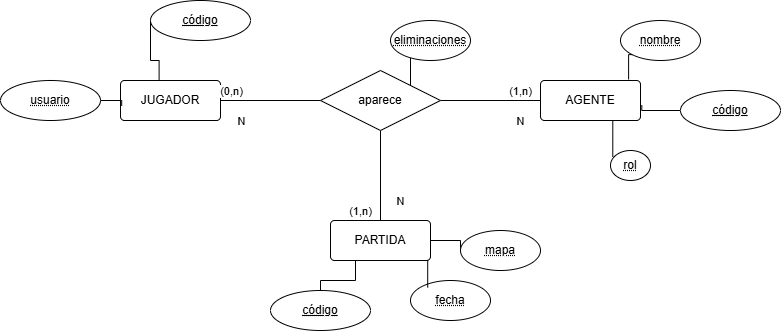

The diagram above was exported from draw.io. Its source (the exported page's mxGraphModel, read from the mxfile embedded in the PNG):
<mxGraphModel dx="822" dy="438" grid="1" gridSize="10" guides="1" tooltips="1" connect="1" arrows="1" fold="1" page="1" pageScale="1" pageWidth="827" pageHeight="1169" math="0" shadow="0">
  <root>
    <mxCell id="0" />
    <mxCell id="1" parent="0" />
    <mxCell id="C8EfypUN6tc4uPxLwNeN-1" parent="1" style="rounded=1;arcSize=10;whiteSpace=wrap;html=1;align=center;" value="AGENTE" vertex="1">
      <mxGeometry height="40" width="100" x="780" y="160" as="geometry" />
    </mxCell>
    <mxCell id="C8EfypUN6tc4uPxLwNeN-3" parent="1" style="rounded=1;arcSize=10;whiteSpace=wrap;html=1;align=center;" value="JUGADOR" vertex="1">
      <mxGeometry height="40" width="100" x="360" y="160" as="geometry" />
    </mxCell>
    <mxCell id="C8EfypUN6tc4uPxLwNeN-4" edge="1" parent="1" source="C8EfypUN6tc4uPxLwNeN-10" style="edgeStyle=orthogonalEdgeStyle;shape=connector;rounded=0;orthogonalLoop=1;jettySize=auto;html=1;strokeColor=default;align=center;verticalAlign=middle;fontFamily=Helvetica;fontSize=11;fontColor=default;labelBackgroundColor=default;endArrow=none;endFill=0;" target="C8EfypUN6tc4uPxLwNeN-1" value="">
      <mxGeometry relative="1" as="geometry" />
    </mxCell>
    <mxCell id="C8EfypUN6tc4uPxLwNeN-5" connectable="0" parent="C8EfypUN6tc4uPxLwNeN-4" style="edgeLabel;html=1;align=center;verticalAlign=middle;resizable=0;points=[];fontFamily=Helvetica;fontSize=11;fontColor=default;labelBackgroundColor=default;" value="(1,n)" vertex="1">
      <mxGeometry relative="1" x="-0.012" y="-2" as="geometry">
        <mxPoint x="31" y="-12" as="offset" />
      </mxGeometry>
    </mxCell>
    <mxCell id="C8EfypUN6tc4uPxLwNeN-7" edge="1" parent="1" source="C8EfypUN6tc4uPxLwNeN-10" style="edgeStyle=orthogonalEdgeStyle;shape=connector;rounded=0;orthogonalLoop=1;jettySize=auto;html=1;strokeColor=default;align=center;verticalAlign=middle;fontFamily=Helvetica;fontSize=11;fontColor=default;labelBackgroundColor=default;endArrow=none;endFill=0;" target="C8EfypUN6tc4uPxLwNeN-3" value="">
      <mxGeometry relative="1" as="geometry" />
    </mxCell>
    <mxCell id="C8EfypUN6tc4uPxLwNeN-8" connectable="0" parent="C8EfypUN6tc4uPxLwNeN-7" style="edgeLabel;html=1;align=center;verticalAlign=middle;resizable=0;points=[];fontFamily=Helvetica;fontSize=11;fontColor=default;labelBackgroundColor=default;" value="(0,n)" vertex="1">
      <mxGeometry relative="1" x="0.132" y="-4" as="geometry">
        <mxPoint x="-33" y="-6" as="offset" />
      </mxGeometry>
    </mxCell>
    <mxCell id="5J5McIC91fZMNpbWJGf4-1" connectable="0" parent="C8EfypUN6tc4uPxLwNeN-7" style="edgeLabel;html=1;align=center;verticalAlign=middle;resizable=0;points=[];fontFamily=Helvetica;fontSize=11;fontColor=default;labelBackgroundColor=default;" value="N" vertex="1">
      <mxGeometry relative="1" x="0.132" y="-4" as="geometry">
        <mxPoint x="-23" y="24" as="offset" />
      </mxGeometry>
    </mxCell>
    <mxCell id="5J5McIC91fZMNpbWJGf4-2" connectable="0" parent="C8EfypUN6tc4uPxLwNeN-7" style="edgeLabel;html=1;align=center;verticalAlign=middle;resizable=0;points=[];fontFamily=Helvetica;fontSize=11;fontColor=default;labelBackgroundColor=default;" value="N" vertex="1">
      <mxGeometry relative="1" x="0.132" y="-4" as="geometry">
        <mxPoint x="257" y="24" as="offset" />
      </mxGeometry>
    </mxCell>
    <mxCell id="5J5McIC91fZMNpbWJGf4-3" connectable="0" parent="C8EfypUN6tc4uPxLwNeN-7" style="edgeLabel;html=1;align=center;verticalAlign=middle;resizable=0;points=[];fontFamily=Helvetica;fontSize=11;fontColor=default;labelBackgroundColor=default;" value="N" vertex="1">
      <mxGeometry relative="1" x="0.132" y="-4" as="geometry">
        <mxPoint x="137" y="104" as="offset" />
      </mxGeometry>
    </mxCell>
    <mxCell id="5J5McIC91fZMNpbWJGf4-6" connectable="0" parent="C8EfypUN6tc4uPxLwNeN-7" style="edgeLabel;html=1;align=center;verticalAlign=middle;resizable=0;points=[];fontFamily=Helvetica;fontSize=11;fontColor=default;labelBackgroundColor=default;" value="(1,n)" vertex="1">
      <mxGeometry relative="1" x="0.132" y="-4" as="geometry">
        <mxPoint x="97" y="114" as="offset" />
      </mxGeometry>
    </mxCell>
    <mxCell id="C8EfypUN6tc4uPxLwNeN-9" edge="1" parent="1" source="C8EfypUN6tc4uPxLwNeN-10" style="edgeStyle=orthogonalEdgeStyle;rounded=0;orthogonalLoop=1;jettySize=auto;html=1;exitX=1;exitY=1;exitDx=0;exitDy=0;endArrow=none;endFill=0;" target="C8EfypUN6tc4uPxLwNeN-23">
      <mxGeometry relative="1" as="geometry" />
    </mxCell>
    <mxCell id="oZCtat9GdYY0hXcxCBaC-2" edge="1" parent="1" source="C8EfypUN6tc4uPxLwNeN-10" style="edgeStyle=orthogonalEdgeStyle;rounded=0;orthogonalLoop=1;jettySize=auto;html=1;endArrow=none;endFill=0;" target="C8EfypUN6tc4uPxLwNeN-29" value="">
      <mxGeometry relative="1" as="geometry" />
    </mxCell>
    <mxCell id="C8EfypUN6tc4uPxLwNeN-10" parent="1" style="shape=rhombus;perimeter=rhombusPerimeter;whiteSpace=wrap;html=1;align=center;" value="aparece" vertex="1">
      <mxGeometry height="60" width="120" x="560" y="150" as="geometry" />
    </mxCell>
    <mxCell id="C8EfypUN6tc4uPxLwNeN-11" parent="1" style="ellipse;whiteSpace=wrap;html=1;align=center;fontStyle=20;" value="&lt;u&gt;código&lt;/u&gt;" vertex="1">
      <mxGeometry height="40" width="100" x="390" y="80" as="geometry" />
    </mxCell>
    <mxCell id="C8EfypUN6tc4uPxLwNeN-12" parent="1" style="ellipse;whiteSpace=wrap;html=1;align=center;fontStyle=20;" value="usuario" vertex="1">
      <mxGeometry height="40" width="100" x="240" y="160" as="geometry" />
    </mxCell>
    <mxCell id="C8EfypUN6tc4uPxLwNeN-15" parent="1" style="ellipse;whiteSpace=wrap;html=1;align=center;fontStyle=20;" value="nombre" vertex="1">
      <mxGeometry height="40" width="80" x="860" y="100" as="geometry" />
    </mxCell>
    <mxCell id="C8EfypUN6tc4uPxLwNeN-18" edge="1" parent="1" source="C8EfypUN6tc4uPxLwNeN-11" style="edgeStyle=orthogonalEdgeStyle;rounded=0;orthogonalLoop=1;jettySize=auto;html=1;exitX=0;exitY=0.5;exitDx=0;exitDy=0;entryX=0.386;entryY=-0.01;entryDx=0;entryDy=0;entryPerimeter=0;endArrow=none;endFill=0;" target="C8EfypUN6tc4uPxLwNeN-3">
      <mxGeometry relative="1" as="geometry">
        <Array as="points">
          <mxPoint x="390" y="140" />
          <mxPoint x="398.6" y="140" />
        </Array>
      </mxGeometry>
    </mxCell>
    <mxCell id="C8EfypUN6tc4uPxLwNeN-19" edge="1" parent="1" source="C8EfypUN6tc4uPxLwNeN-12" style="edgeStyle=orthogonalEdgeStyle;rounded=0;orthogonalLoop=1;jettySize=auto;html=1;exitX=1;exitY=0.5;exitDx=0;exitDy=0;entryX=0.012;entryY=0.633;entryDx=0;entryDy=0;entryPerimeter=0;endArrow=none;endFill=0;" target="C8EfypUN6tc4uPxLwNeN-3">
      <mxGeometry relative="1" as="geometry" />
    </mxCell>
    <mxCell id="C8EfypUN6tc4uPxLwNeN-20" edge="1" parent="1" source="C8EfypUN6tc4uPxLwNeN-15" style="edgeStyle=orthogonalEdgeStyle;rounded=0;orthogonalLoop=1;jettySize=auto;html=1;exitX=0;exitY=1;exitDx=0;exitDy=0;entryX=0.881;entryY=-0.027;entryDx=0;entryDy=0;entryPerimeter=0;endArrow=none;endFill=0;" target="C8EfypUN6tc4uPxLwNeN-1">
      <mxGeometry relative="1" as="geometry" />
    </mxCell>
    <mxCell id="C8EfypUN6tc4uPxLwNeN-21" edge="1" parent="1" style="edgeStyle=orthogonalEdgeStyle;rounded=0;orthogonalLoop=1;jettySize=auto;html=1;exitX=0;exitY=0.5;exitDx=0;exitDy=0;entryX=1.013;entryY=0.615;entryDx=0;entryDy=0;entryPerimeter=0;endArrow=none;endFill=0;" target="C8EfypUN6tc4uPxLwNeN-1">
      <mxGeometry relative="1" as="geometry">
        <mxPoint x="920" y="190" as="sourcePoint" />
      </mxGeometry>
    </mxCell>
    <mxCell id="C8EfypUN6tc4uPxLwNeN-22" parent="1" style="ellipse;whiteSpace=wrap;html=1;align=center;fontStyle=20;" value="fecha" vertex="1">
      <mxGeometry height="40" width="80" x="650" y="360" as="geometry" />
    </mxCell>
    <mxCell id="C8EfypUN6tc4uPxLwNeN-23" parent="1" style="ellipse;whiteSpace=wrap;html=1;align=center;fontStyle=20;" value="eliminaciones" vertex="1">
      <mxGeometry height="40" width="80" x="630" y="100" as="geometry" />
    </mxCell>
    <mxCell id="C8EfypUN6tc4uPxLwNeN-26" parent="1" style="ellipse;whiteSpace=wrap;html=1;align=center;fontStyle=20;" value="rol" vertex="1">
      <mxGeometry height="30" width="40" x="850" y="230" as="geometry" />
    </mxCell>
    <mxCell id="C8EfypUN6tc4uPxLwNeN-28" edge="1" parent="1" source="C8EfypUN6tc4uPxLwNeN-1" style="edgeStyle=orthogonalEdgeStyle;rounded=0;orthogonalLoop=1;jettySize=auto;html=1;exitX=0.75;exitY=1;exitDx=0;exitDy=0;entryX=0.057;entryY=0.209;entryDx=0;entryDy=0;entryPerimeter=0;endArrow=none;endFill=0;" target="C8EfypUN6tc4uPxLwNeN-26">
      <mxGeometry relative="1" as="geometry" />
    </mxCell>
    <mxCell id="oZCtat9GdYY0hXcxCBaC-4" edge="1" parent="1" source="C8EfypUN6tc4uPxLwNeN-29" style="edgeStyle=orthogonalEdgeStyle;rounded=0;orthogonalLoop=1;jettySize=auto;html=1;exitX=1;exitY=0.5;exitDx=0;exitDy=0;entryX=0;entryY=0.5;entryDx=0;entryDy=0;endArrow=none;endFill=0;" target="oZCtat9GdYY0hXcxCBaC-3">
      <mxGeometry relative="1" as="geometry" />
    </mxCell>
    <mxCell id="oZCtat9GdYY0hXcxCBaC-5" edge="1" parent="1" source="C8EfypUN6tc4uPxLwNeN-29" style="edgeStyle=orthogonalEdgeStyle;rounded=0;orthogonalLoop=1;jettySize=auto;html=1;exitX=0.25;exitY=1;exitDx=0;exitDy=0;endArrow=none;endFill=0;" target="oZCtat9GdYY0hXcxCBaC-1">
      <mxGeometry relative="1" as="geometry" />
    </mxCell>
    <mxCell id="C8EfypUN6tc4uPxLwNeN-29" parent="1" style="rounded=1;arcSize=10;whiteSpace=wrap;html=1;align=center;" value="PARTIDA" vertex="1">
      <mxGeometry height="40" width="100" x="570" y="300" as="geometry" />
    </mxCell>
    <mxCell id="oZCtat9GdYY0hXcxCBaC-1" parent="1" style="ellipse;whiteSpace=wrap;html=1;align=center;fontStyle=20;" value="&lt;u&gt;código&lt;/u&gt;" vertex="1">
      <mxGeometry height="40" width="100" x="510" y="370" as="geometry" />
    </mxCell>
    <mxCell id="oZCtat9GdYY0hXcxCBaC-3" parent="1" style="ellipse;whiteSpace=wrap;html=1;align=center;fontStyle=20;" value="mapa" vertex="1">
      <mxGeometry height="40" width="80" x="700" y="310" as="geometry" />
    </mxCell>
    <mxCell id="oZCtat9GdYY0hXcxCBaC-6" edge="1" parent="1" source="C8EfypUN6tc4uPxLwNeN-29" style="edgeStyle=orthogonalEdgeStyle;rounded=0;orthogonalLoop=1;jettySize=auto;html=1;exitX=0.75;exitY=1;exitDx=0;exitDy=0;entryX=0.215;entryY=0.175;entryDx=0;entryDy=0;entryPerimeter=0;endArrow=none;endFill=0;" target="C8EfypUN6tc4uPxLwNeN-22">
      <mxGeometry relative="1" as="geometry" />
    </mxCell>
    <mxCell id="5J5McIC91fZMNpbWJGf4-4" parent="1" style="ellipse;whiteSpace=wrap;html=1;align=center;fontStyle=20;" value="&lt;u&gt;código&lt;/u&gt;" vertex="1">
      <mxGeometry height="40" width="100" x="920" y="170" as="geometry" />
    </mxCell>
  </root>
</mxGraphModel>